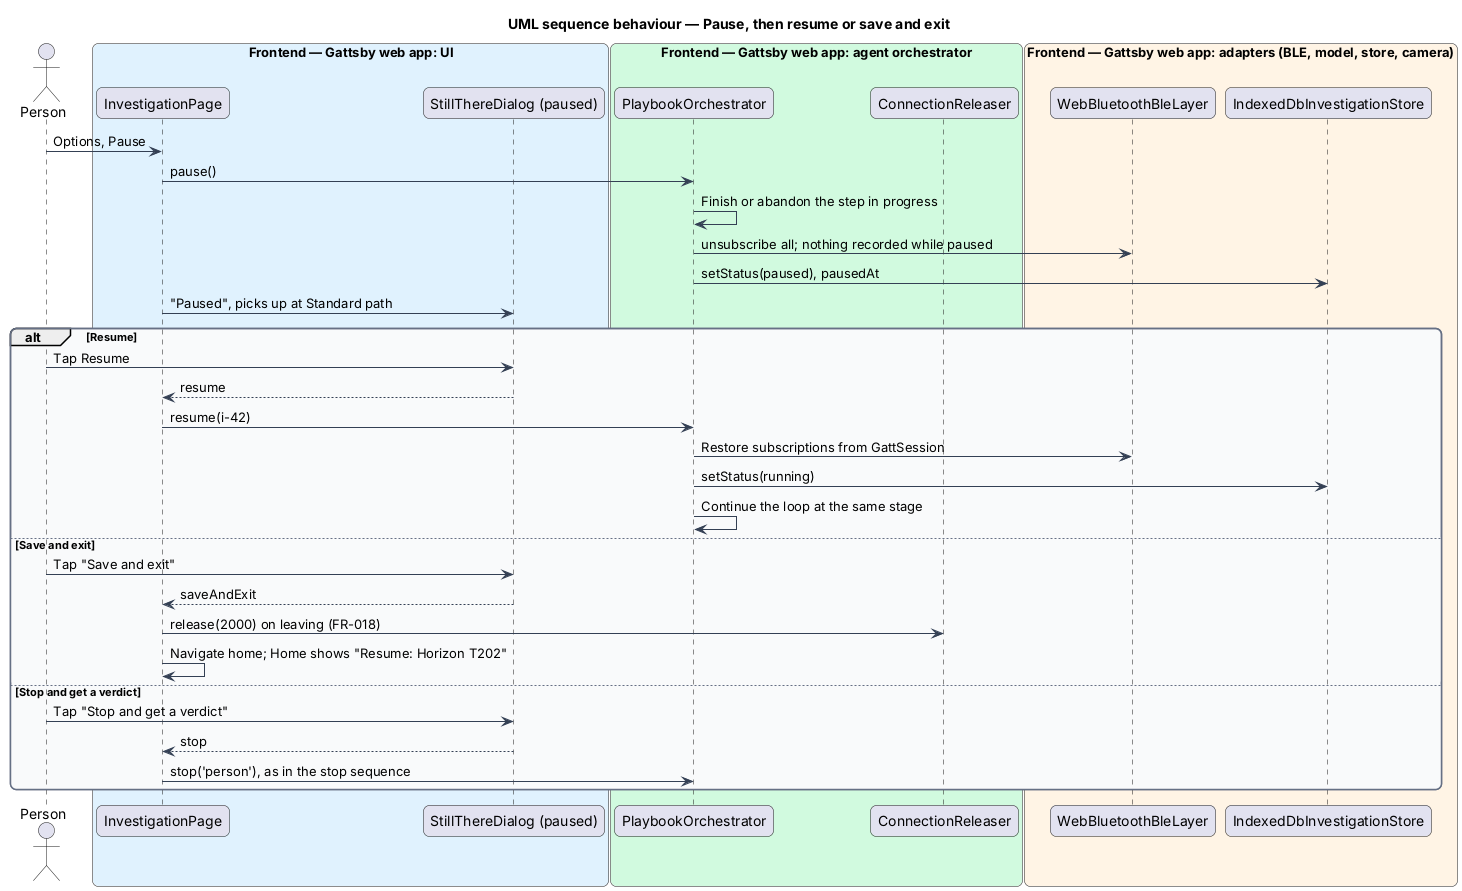

The diagram above was rendered by PlantUML. Its source (embedded in the PNG):
@startuml
title UML sequence behaviour — Pause, then resume or save and exit
skinparam backgroundColor #FFFFFF
skinparam shadowing false
skinparam roundcorner 12
skinparam defaultFontName Arial
skinparam ArrowColor #344054
skinparam rectangle {
  BorderColor #344054
  FontColor #101828
}
skinparam package {
  BorderColor #667085
  FontColor #101828
  BackgroundColor #F9FAFB
}
actor "Person" as person
box "Frontend — Gattsby web app: UI" #E0F2FE
  participant "InvestigationPage" as page
  participant "StillThereDialog (paused)" as dialog
end box
box "Frontend — Gattsby web app: agent orchestrator" #D1FADF
  participant "PlaybookOrchestrator" as orch
  participant "ConnectionReleaser" as rel
end box
box "Frontend — Gattsby web app: adapters (BLE, model, store, camera)" #FFF4E5
  participant "WebBluetoothBleLayer" as ble
  participant "IndexedDbInvestigationStore" as store
end box

person -> page : Options, Pause
page -> orch : pause()
orch -> orch : Finish or abandon the step in progress
orch -> ble : unsubscribe all; nothing recorded while paused
orch -> store : setStatus(paused), pausedAt
page -> dialog : "Paused", picks up at Standard path
alt Resume
  person -> dialog : Tap Resume
  dialog --> page : resume
  page -> orch : resume(i-42)
  orch -> ble : Restore subscriptions from GattSession
  orch -> store : setStatus(running)
  orch -> orch : Continue the loop at the same stage
else Save and exit
  person -> dialog : Tap "Save and exit"
  dialog --> page : saveAndExit
  page -> rel : release(2000) on leaving (FR-018)
  page -> page : Navigate home; Home shows "Resume: Horizon T202"
else Stop and get a verdict
  person -> dialog : Tap "Stop and get a verdict"
  dialog --> page : stop
  page -> orch : stop('person'), as in the stop sequence
end
@enduml